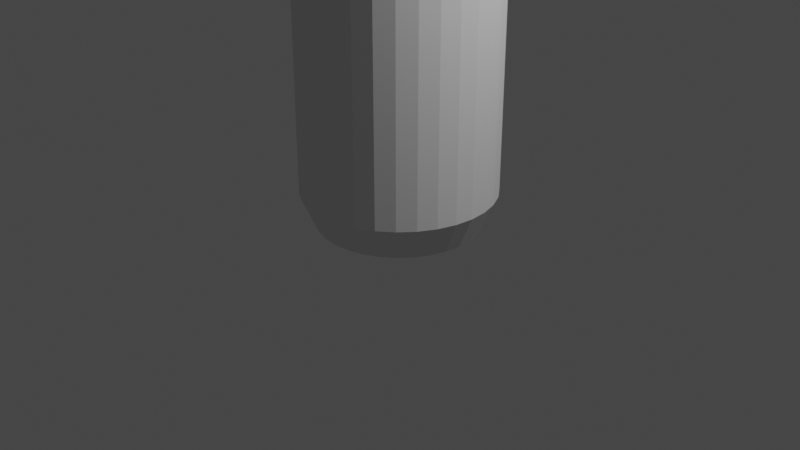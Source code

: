 # Source: soap.blend  (saved by Blender 2.81.16; exported with 4.5.12 LTS)
import bpy
from mathutils import Matrix  # noqa: F401  (used for matrix-valued properties, if any)

bpy.ops.wm.read_factory_settings(use_empty=True)
scene = bpy.context.scene
scene.name = 'Scene'

# ---- collections
col_collection = bpy.data.collections.new('Collection'); scene.collection.children.link(col_collection)

# ---- materials (node trees are filled in below, after node groups)
mat_material_001 = bpy.data.materials.new('Material.001')
mat_material_001.use_transparent_shadow = False
mat_material_001.diffuse_color = (0.01109, 0.0009396, 0.007581, 1.0)

# ---- material node trees

# ---- world
world_world = bpy.data.worlds.new('World'); scene.world = world_world
world_world.use_nodes = True; world_world.node_tree.nodes.clear()
_N = world_world.node_tree.nodes; _L = world_world.node_tree.links
n0 = _N.new('ShaderNodeOutputWorld'); n0.name = 'World Output'; n0.location = (300, 300)
n1 = _N.new('ShaderNodeBackground'); n1.name = 'Background'; n1.location = (10, 300)
n1.inputs[0].default_value = (0.05088, 0.05088, 0.05088, 1.0)
_L.new(n1.outputs[0], n0.inputs[0])
n0.is_active_output = True
world_world.color = (0.05088, 0.05088, 0.05088)
world_world.use_sun_shadow = False
world_world.sun_shadow_jitter_overblur = 0.0

# ---- cameras
cam_camera = bpy.data.cameras.new('Camera')
cam_camera.clip_end = 100.0
cam_camera.ortho_scale = 7.314

# ---- lights
light_light = bpy.data.lights.new('Light', 'POINT')
light_light.transmission_factor = 0.0
light_light.energy = 1000.0
light_light.shadow_soft_size = 0.1
light_light.shadow_maximum_resolution = 0.006
light_light.use_absolute_resolution = True

# ---- meshes
me_cube_001 = bpy.data.meshes.new('Cube.001')
me_cube_001.from_pydata([(-0.07104, 0.3571, 2.366), (-0.1647, 0.8282, -1.0), (-0.1393, 0.3364, 2.366), (-0.3231, 0.7801, -1.0), (-0.2023, 0.3028, 2.366), (-0.4691, 0.7021, -1.0), (-0.2575, 0.2575, 2.366), (-0.5971, 0.5971, -1.0), (-0.3028, 0.2023, 2.366), (-0.7021, 0.4691, -1.0), (-0.3364, 0.1393, 2.366), (-0.7801, 0.3231, -1.0), (-0.3571, 0.07104, 2.366), (-0.8282, 0.1647, -1.0), (-0.3641, 5.435e-07, 2.366), (-0.8444, 8.617e-07, -1.0), (-0.3571, -0.07104, 2.366), (-0.8282, -0.1647, -1.0), (-0.3364, -0.1393, 2.366), (-0.7801, -0.3231, -1.0), (-0.3028, -0.2023, 2.366), (-0.7021, -0.4691, -1.0), (-0.2575, -0.2575, 2.366), (-0.5971, -0.5971, -1.0), (-0.2023, -0.3028, 2.366), (-0.4691, -0.7021, -1.0), (-0.1393, -0.3364, 2.366), (-0.3231, -0.7801, -1.0), (-0.07104, -0.3571, 2.366), (-0.1647, -0.8282, -1.0), (-8.797e-09, -0.3641, 2.366), (-2.492e-07, -0.8444, -1.0), (0.07104, -0.3571, 2.366), (0.1647, -0.8282, -1.0), (0.1393, -0.3364, 2.366), (0.3231, -0.7801, -1.0), (0.2023, -0.3028, 2.366), (0.4691, -0.7021, -1.0), (0.2575, -0.2575, 2.366), (0.5971, -0.5971, -1.0), (0.3028, -0.2023, 2.366), (0.7021, -0.4691, -1.0), (0.3364, -0.1393, 2.366), (0.7801, -0.3231, -1.0), (0.3571, -0.07104, 2.366), (0.8282, -0.1647, -1.0), (0.3641, 2.194e-07, 2.366), (0.8444, 1.101e-07, -1.0), (0.3571, 0.07104, 2.366), (0.8282, 0.1647, -1.0), (0.3364, 0.1393, 2.366), (0.7801, 0.3231, -1.0), (0.3028, 0.2023, 2.366), (0.7021, 0.4691, -1.0), (0.2575, 0.2575, 2.366), (0.5971, 0.5971, -1.0), (0.2023, 0.3028, 2.366), (0.4691, 0.7021, -1.0), (0.1393, 0.3364, 2.366), (0.3231, 0.7801, -1.0), (0.07104, 0.3571, 2.366), (0.1647, 0.8282, -1.0), (1.099e-07, 0.3641, 2.366), (2.594e-08, 0.8444, -1.0), (-0.1951, 0.9808, 1.636), (-0.3827, 0.9239, 1.636), (-0.5556, 0.8315, 1.636), (-0.7071, 0.7071, 1.636), (-0.8315, 0.5556, 1.636), (-0.9239, 0.3827, 1.636), (-0.9808, 0.1951, 1.636), (-1.0, 9.656e-07, 1.636), (-0.9808, -0.1951, 1.636), (-0.9239, -0.3827, 1.636), (-0.8315, -0.5556, 1.636), (-0.7071, -0.7071, 1.636), (-0.5556, -0.8315, 1.636), (-0.3827, -0.9239, 1.636), (-0.1951, -0.9808, 1.636), (-3.258e-07, -1.0, 1.636), (0.1951, -0.9808, 1.636), (0.3827, -0.9239, 1.636), (0.5556, -0.8315, 1.636), (0.7071, -0.7071, 1.636), (0.8315, -0.5556, 1.636), (0.9239, -0.3827, 1.636), (0.9808, -0.1951, 1.636), (1.0, 7.55e-08, 1.636), (0.9808, 0.1951, 1.636), (0.9239, 0.3827, 1.636), (0.8315, 0.5556, 1.636), (0.7071, 0.7071, 1.636), (0.5556, 0.8315, 1.636), (0.3827, 0.9239, 1.636), (0.1951, 0.9808, 1.636), (0.0, 1.0, 1.636), (-0.1951, 0.9808, -0.6499), (-0.3827, 0.9239, -0.6499), (-0.5556, 0.8315, -0.6499), (-0.7071, 0.7071, -0.6499), (-0.8315, 0.5556, -0.6499), (-0.9239, 0.3827, -0.6499), (-0.9808, 0.1951, -0.6499), (-1.0, 9.656e-07, -0.6499), (-0.9808, -0.1951, -0.6499), (-0.9239, -0.3827, -0.6499), (-0.8315, -0.5556, -0.6499), (-0.7071, -0.7071, -0.6499), (-0.5556, -0.8315, -0.6499), (-0.3827, -0.9239, -0.6499), (-0.1951, -0.9808, -0.6499), (-3.258e-07, -1.0, -0.6499), (0.1951, -0.9808, -0.6499), (0.3827, -0.9239, -0.6499), (0.5556, -0.8315, -0.6499), (0.7071, -0.7071, -0.6499), (0.8315, -0.5556, -0.6499), (0.9239, -0.3827, -0.6499), (0.9808, -0.1951, -0.6499), (1.0, 7.55e-08, -0.6499), (0.9808, 0.1951, -0.6499), (0.9239, 0.3827, -0.6499), (0.8315, 0.5556, -0.6499), (0.7071, 0.7071, -0.6499), (0.5556, 0.8315, -0.6499), (0.3827, 0.9239, -0.6499), (0.1951, 0.9808, -0.6499), (0.0, 1.0, -0.6499), (1.099e-07, 0.3641, 2.366), (-0.07104, 0.3571, 2.366), (-0.1393, 0.3364, 2.366), (-0.2023, 0.3028, 2.366), (-0.2575, 0.2575, 2.366), (-0.3028, 0.2023, 2.366), (-0.3364, 0.1393, 2.366), (-0.3571, 0.07104, 2.366), (-0.3641, 5.435e-07, 2.366), (-0.3571, -0.07104, 2.366), (-0.3364, -0.1393, 2.366), (-0.3028, -0.2023, 2.366), (-0.2575, -0.2575, 2.366), (-0.2023, -0.3028, 2.366), (-0.1393, -0.3364, 2.366), (-0.07104, -0.3571, 2.366), (-8.797e-09, -0.3641, 2.366), (0.07104, -0.3571, 2.366), (0.1393, -0.3364, 2.366), (0.2023, -0.3028, 2.366), (0.2575, -0.2575, 2.366), (0.3028, -0.2023, 2.366), (0.3364, -0.1393, 2.366), (0.3571, -0.07104, 2.366), (0.3641, 2.194e-07, 2.366), (0.3571, 0.07104, 2.366), (0.3364, 0.1393, 2.366), (0.3028, 0.2023, 2.366), (0.2575, 0.2575, 2.366), (0.2023, 0.3028, 2.366), (0.1393, 0.3364, 2.366), (0.07104, 0.3571, 2.366), (0.0, 1.0, 1.636), (0.1951, 0.9808, 1.636), (0.3827, 0.9239, 1.636), (0.5556, 0.8315, 1.636), (0.7071, 0.7071, 1.636), (0.8315, 0.5556, 1.636), (0.9239, 0.3827, 1.636), (0.9808, 0.1951, 1.636), (1.0, 7.55e-08, 1.636), (0.9808, -0.1951, 1.636), (0.9239, -0.3827, 1.636), (0.8315, -0.5556, 1.636), (0.7071, -0.7071, 1.636), (0.5556, -0.8315, 1.636), (0.3827, -0.9239, 1.636), (0.1951, -0.9808, 1.636), (-3.258e-07, -1.0, 1.636), (-0.1951, -0.9808, 1.636), (-0.3827, -0.9239, 1.636), (-0.5556, -0.8315, 1.636), (-0.7071, -0.7071, 1.636), (-0.8315, -0.5556, 1.636), (-0.9239, -0.3827, 1.636), (-0.9808, -0.1951, 1.636), (-1.0, 9.656e-07, 1.636), (-0.9808, 0.1951, 1.636), (-0.9239, 0.3827, 1.636), (-0.8315, 0.5556, 1.636), (-0.7071, 0.7071, 1.636), (-0.5556, 0.8315, 1.636), (-0.3827, 0.9239, 1.636), (-0.1951, 0.9808, 1.636), (1.407e-07, 0.3641, 2.503), (-0.07104, 0.3571, 2.503), (-0.1393, 0.3364, 2.503), (-0.2023, 0.3028, 2.503), (-0.2575, 0.2575, 2.503), (-0.3028, 0.2023, 2.503), (-0.3364, 0.1393, 2.503), (-0.3571, 0.07104, 2.503), (-0.3641, 5.435e-07, 2.503), (-0.3571, -0.07104, 2.503), (-0.3364, -0.1393, 2.503), (-0.3028, -0.2023, 2.503), (-0.2575, -0.2575, 2.503), (-0.2023, -0.3028, 2.503), (-0.1393, -0.3364, 2.503), (-0.07104, -0.3571, 2.503), (2.207e-08, -0.3641, 2.503), (0.07104, -0.3571, 2.503), (0.1393, -0.3364, 2.503), (0.2023, -0.3028, 2.503), (0.2575, -0.2575, 2.503), (0.3028, -0.2023, 2.503), (0.3364, -0.1393, 2.503), (0.3571, -0.07104, 2.503), (0.3641, 2.194e-07, 2.503), (0.3571, 0.07104, 2.503), (0.3364, 0.1393, 2.503), (0.3028, 0.2023, 2.503), (0.2575, 0.2575, 2.503), (0.2023, 0.3028, 2.503), (0.1393, 0.3364, 2.503), (0.07104, 0.3571, 2.503)], [], [(10, 12, 135, 134), (191, 0, 62, 160), (190, 2, 0, 191), (1, 63, 61, 59, 57, 55, 53, 51, 49, 47, 45, 43, 41, 39, 37, 35, 33, 31, 29, 27, 25, 23, 21, 19, 17, 15, 13, 11, 9, 7, 5, 3), (189, 4, 2, 190), (188, 6, 4, 189), (187, 8, 6, 188), (186, 10, 8, 187), (185, 12, 10, 186), (184, 14, 12, 185), (183, 16, 14, 184), (182, 18, 16, 183), (181, 20, 18, 182), (180, 22, 20, 181), (179, 24, 22, 180), (178, 26, 24, 179), (177, 28, 26, 178), (176, 30, 28, 177), (175, 32, 30, 176), (174, 34, 32, 175), (173, 36, 34, 174), (172, 38, 36, 173), (171, 40, 38, 172), (170, 42, 40, 171), (169, 44, 42, 170), (168, 46, 44, 169), (167, 48, 46, 168), (166, 50, 48, 167), (165, 52, 50, 166), (164, 54, 52, 165), (163, 56, 54, 164), (162, 58, 56, 163), (161, 60, 58, 162), (160, 62, 60, 161), (127, 95, 94, 126), (126, 94, 93, 125), (125, 93, 92, 124), (124, 92, 91, 123), (123, 91, 90, 122), (122, 90, 89, 121), (121, 89, 88, 120), (120, 88, 87, 119), (119, 87, 86, 118), (118, 86, 85, 117), (117, 85, 84, 116), (116, 84, 83, 115), (115, 83, 82, 114), (114, 82, 81, 113), (113, 81, 80, 112), (112, 80, 79, 111), (111, 79, 78, 110), (110, 78, 77, 109), (109, 77, 76, 108), (108, 76, 75, 107), (107, 75, 74, 106), (106, 74, 73, 105), (105, 73, 72, 104), (104, 72, 71, 103), (103, 71, 70, 102), (102, 70, 69, 101), (101, 69, 68, 100), (100, 68, 67, 99), (99, 67, 66, 98), (98, 66, 65, 97), (97, 65, 64, 96), (96, 64, 95, 127), (1, 96, 127, 63), (3, 97, 96, 1), (5, 98, 97, 3), (7, 99, 98, 5), (9, 100, 99, 7), (11, 101, 100, 9), (13, 102, 101, 11), (15, 103, 102, 13), (17, 104, 103, 15), (19, 105, 104, 17), (21, 106, 105, 19), (23, 107, 106, 21), (25, 108, 107, 23), (27, 109, 108, 25), (29, 110, 109, 27), (31, 111, 110, 29), (33, 112, 111, 31), (35, 113, 112, 33), (37, 114, 113, 35), (39, 115, 114, 37), (41, 116, 115, 39), (43, 117, 116, 41), (45, 118, 117, 43), (47, 119, 118, 45), (49, 120, 119, 47), (51, 121, 120, 49), (53, 122, 121, 51), (55, 123, 122, 53), (57, 124, 123, 55), (59, 125, 124, 57), (61, 126, 125, 59), (63, 127, 126, 61), (136, 137, 201, 200), (28, 30, 144, 143), (46, 48, 153, 152), (2, 4, 131, 130), (20, 22, 140, 139), (38, 40, 149, 148), (56, 58, 158, 157), (12, 14, 136, 135), (30, 32, 145, 144), (48, 50, 154, 153), (4, 6, 132, 131), (22, 24, 141, 140), (40, 42, 150, 149), (58, 60, 159, 158), (14, 16, 137, 136), (32, 34, 146, 145), (50, 52, 155, 154), (6, 8, 133, 132), (24, 26, 142, 141), (42, 44, 151, 150), (62, 0, 129, 128), (60, 62, 128, 159), (16, 18, 138, 137), (34, 36, 147, 146), (52, 54, 156, 155), (8, 10, 134, 133), (26, 28, 143, 142), (44, 46, 152, 151), (0, 2, 130, 129), (18, 20, 139, 138), (36, 38, 148, 147), (54, 56, 157, 156), (160, 161, 94, 95), (161, 162, 93, 94), (162, 163, 92, 93), (163, 164, 91, 92), (164, 165, 90, 91), (165, 166, 89, 90), (166, 167, 88, 89), (167, 168, 87, 88), (168, 169, 86, 87), (169, 170, 85, 86), (170, 171, 84, 85), (171, 172, 83, 84), (172, 173, 82, 83), (173, 174, 81, 82), (174, 175, 80, 81), (175, 176, 79, 80), (176, 177, 78, 79), (177, 178, 77, 78), (178, 179, 76, 77), (179, 180, 75, 76), (180, 181, 74, 75), (181, 182, 73, 74), (182, 183, 72, 73), (183, 184, 71, 72), (184, 185, 70, 71), (185, 186, 69, 70), (186, 187, 68, 69), (187, 188, 67, 68), (188, 189, 66, 67), (189, 190, 65, 66), (190, 191, 64, 65), (191, 160, 95, 64), (192, 193, 194, 195, 196, 197, 198, 199, 200, 201, 202, 203, 204, 205, 206, 207, 208, 209, 210, 211, 212, 213, 214, 215, 216, 217, 218, 219, 220, 221, 222, 223), (150, 151, 215, 214), (137, 138, 202, 201), (151, 152, 216, 215), (138, 139, 203, 202), (152, 153, 217, 216), (139, 140, 204, 203), (153, 154, 218, 217), (140, 141, 205, 204), (154, 155, 219, 218), (141, 142, 206, 205), (128, 129, 193, 192), (155, 156, 220, 219), (142, 143, 207, 206), (129, 130, 194, 193), (156, 157, 221, 220), (143, 144, 208, 207), (130, 131, 195, 194), (157, 158, 222, 221), (144, 145, 209, 208), (131, 132, 196, 195), (158, 159, 223, 222), (145, 146, 210, 209), (132, 133, 197, 196), (159, 128, 192, 223), (146, 147, 211, 210), (133, 134, 198, 197), (147, 148, 212, 211), (134, 135, 199, 198), (148, 149, 213, 212), (135, 136, 200, 199), (149, 150, 214, 213)])
_uv = me_cube_001.uv_layers.new(name='UVMap')
_uv.uv.foreach_set('vector', [0.7812, 1.0, 0.8125, 1.0, 0.8125, 1.0, 0.7812, 1.0, 1.0, 0.8916, 1.0, 1.0, 0.9688, 1.0, 0.9688, 0.8916, 0.9688, 0.8916, 0.9688, 1.0, 0.9375, 1.0, 0.9375, 0.8916, 0.7032, 0.4854, 0.75, 0.49, 0.7968, 0.4854, 0.8418, 0.4717, 0.8833, 0.4496, 0.9197, 0.4197, 0.9496, 0.3833, 0.9717, 0.3418, 0.9854, 0.2968, 0.99, 0.25, 0.9854, 0.2032, 0.9717, 0.1582, 0.9496, 0.1167, 0.9197, 0.08029, 0.8833, 0.05045, 0.8418, 0.02827, 0.7968, 0.01461, 0.75, 0.01, 0.7032, 0.01461, 0.6582, 0.02827, 0.6167, 0.05045, 0.5803, 0.08029, 0.5504, 0.1167, 0.5283, 0.1582, 0.5146, 0.2032, 0.51, 0.25, 0.5146, 0.2968, 0.5283, 0.3418, 0.5504, 0.3833, 0.5803, 0.4197, 0.6167, 0.4496, 0.6582, 0.4717, 0.9375, 0.8916, 0.9375, 1.0, 0.9062, 1.0, 0.9062, 0.8916, 0.9062, 0.8916, 0.9062, 1.0, 0.875, 1.0, 0.875, 0.8916, 0.875, 0.8916, 0.875, 1.0, 0.8438, 1.0, 0.8438, 0.8916, 0.8438, 0.8916, 0.8438, 1.0, 0.8125, 1.0, 0.8125, 0.8916, 0.8125, 0.8916, 0.8125, 1.0, 0.7812, 1.0, 0.7812, 0.8916, 0.7812, 0.8916, 0.7812, 1.0, 0.75, 1.0, 0.75, 0.8916, 0.75, 0.8916, 0.75, 1.0, 0.7188, 1.0, 0.7188, 0.8916, 0.7188, 0.8916, 0.7188, 1.0, 0.6875, 1.0, 0.6875, 0.8916, 0.6875, 0.8916, 0.6875, 1.0, 0.6562, 1.0, 0.6562, 0.8916, 0.6562, 0.8916, 0.6562, 1.0, 0.625, 1.0, 0.625, 0.8916, 0.625, 0.8916, 0.625, 1.0, 0.5938, 1.0, 0.5938, 0.8916, 0.5938, 0.8916, 0.5938, 1.0, 0.5625, 1.0, 0.5625, 0.8916, 0.5625, 0.8916, 0.5625, 1.0, 0.5312, 1.0, 0.5312, 0.8916, 0.5312, 0.8916, 0.5312, 1.0, 0.5, 1.0, 0.5, 0.8916, 0.5, 0.8916, 0.5, 1.0, 0.4688, 1.0, 0.4688, 0.8916, 0.4688, 0.8916, 0.4688, 1.0, 0.4375, 1.0, 0.4375, 0.8916, 0.4375, 0.8916, 0.4375, 1.0, 0.4062, 1.0, 0.4062, 0.8916, 0.4062, 0.8916, 0.4062, 1.0, 0.375, 1.0, 0.375, 0.8916, 0.375, 0.8916, 0.375, 1.0, 0.3438, 1.0, 0.3438, 0.8916, 0.3438, 0.8916, 0.3438, 1.0, 0.3125, 1.0, 0.3125, 0.8916, 0.3125, 0.8916, 0.3125, 1.0, 0.2812, 1.0, 0.2812, 0.8916, 0.2812, 0.8916, 0.2812, 1.0, 0.25, 1.0, 0.25, 0.8916, 0.25, 0.8916, 0.25, 1.0, 0.2188, 1.0, 0.2188, 0.8916, 0.2188, 0.8916, 0.2188, 1.0, 0.1875, 1.0, 0.1875, 0.8916, 0.1875, 0.8916, 0.1875, 1.0, 0.1562, 1.0, 0.1562, 0.8916, 0.1562, 0.8916, 0.1562, 1.0, 0.125, 1.0, 0.125, 0.8916, 0.125, 0.8916, 0.125, 1.0, 0.09375, 1.0, 0.09375, 0.8916, 0.09375, 0.8916, 0.09375, 1.0, 0.0625, 1.0, 0.0625, 0.8916, 0.0625, 0.8916, 0.0625, 1.0, 0.03125, 1.0, 0.03125, 0.8916, 0.03125, 0.8916, 0.03125, 1.0, 0.0, 1.0, 0.0, 0.8916, 0.03125, 0.552, 0.03125, 0.8916, 0.0, 0.8916, 0.0, 0.552, 0.0625, 0.552, 0.0625, 0.8916, 0.03125, 0.8916, 0.03125, 0.552, 0.09375, 0.552, 0.09375, 0.8916, 0.0625, 0.8916, 0.0625, 0.552, 0.125, 0.552, 0.125, 0.8916, 0.09375, 0.8916, 0.09375, 0.552, 0.1562, 0.552, 0.1562, 0.8916, 0.125, 0.8916, 0.125, 0.552, 0.1875, 0.552, 0.1875, 0.8916, 0.1562, 0.8916, 0.1562, 0.552, 0.2188, 0.552, 0.2188, 0.8916, 0.1875, 0.8916, 0.1875, 0.552, 0.25, 0.552, 0.25, 0.8916, 0.2188, 0.8916, 0.2188, 0.552, 0.2812, 0.552, 0.2812, 0.8916, 0.25, 0.8916, 0.25, 0.552, 0.3125, 0.552, 0.3125, 0.8916, 0.2812, 0.8916, 0.2812, 0.552, 0.3438, 0.552, 0.3438, 0.8916, 0.3125, 0.8916, 0.3125, 0.552, 0.375, 0.552, 0.375, 0.8916, 0.3438, 0.8916, 0.3438, 0.552, 0.4062, 0.552, 0.4062, 0.8916, 0.375, 0.8916, 0.375, 0.552, 0.4375, 0.552, 0.4375, 0.8916, 0.4062, 0.8916, 0.4062, 0.552, 0.4688, 0.552, 0.4688, 0.8916, 0.4375, 0.8916, 0.4375, 0.552, 0.5, 0.552, 0.5, 0.8916, 0.4688, 0.8916, 0.4688, 0.552, 0.5312, 0.552, 0.5312, 0.8916, 0.5, 0.8916, 0.5, 0.552, 0.5625, 0.552, 0.5625, 0.8916, 0.5312, 0.8916, 0.5312, 0.552, 0.5938, 0.552, 0.5938, 0.8916, 0.5625, 0.8916, 0.5625, 0.552, 0.625, 0.552, 0.625, 0.8916, 0.5938, 0.8916, 0.5938, 0.552, 0.6562, 0.552, 0.6562, 0.8916, 0.625, 0.8916, 0.625, 0.552, 0.6875, 0.552, 0.6875, 0.8916, 0.6562, 0.8916, 0.6562, 0.552, 0.7188, 0.552, 0.7188, 0.8916, 0.6875, 0.8916, 0.6875, 0.552, 0.75, 0.552, 0.75, 0.8916, 0.7188, 0.8916, 0.7188, 0.552, 0.7812, 0.552, 0.7812, 0.8916, 0.75, 0.8916, 0.75, 0.552, 0.8125, 0.552, 0.8125, 0.8916, 0.7812, 0.8916, 0.7812, 0.552, 0.8438, 0.552, 0.8438, 0.8916, 0.8125, 0.8916, 0.8125, 0.552, 0.875, 0.552, 0.875, 0.8916, 0.8438, 0.8916, 0.8438, 0.552, 0.9062, 0.552, 0.9062, 0.8916, 0.875, 0.8916, 0.875, 0.552, 0.9375, 0.552, 0.9375, 0.8916, 0.9062, 0.8916, 0.9062, 0.552, 0.9688, 0.552, 0.9688, 0.8916, 0.9375, 0.8916, 0.9375, 0.552, 1.0, 0.552, 1.0, 0.8916, 0.9688, 0.8916, 0.9688, 0.552, 1.0, 0.5, 1.0, 0.552, 0.9688, 0.552, 0.9688, 0.5, 0.9688, 0.5, 0.9688, 0.552, 0.9375, 0.552, 0.9375, 0.5, 0.9375, 0.5, 0.9375, 0.552, 0.9062, 0.552, 0.9062, 0.5, 0.9062, 0.5, 0.9062, 0.552, 0.875, 0.552, 0.875, 0.5, 0.875, 0.5, 0.875, 0.552, 0.8438, 0.552, 0.8438, 0.5, 0.8438, 0.5, 0.8438, 0.552, 0.8125, 0.552, 0.8125, 0.5, 0.8125, 0.5, 0.8125, 0.552, 0.7812, 0.552, 0.7812, 0.5, 0.7812, 0.5, 0.7812, 0.552, 0.75, 0.552, 0.75, 0.5, 0.75, 0.5, 0.75, 0.552, 0.7188, 0.552, 0.7188, 0.5, 0.7188, 0.5, 0.7188, 0.552, 0.6875, 0.552, 0.6875, 0.5, 0.6875, 0.5, 0.6875, 0.552, 0.6562, 0.552, 0.6562, 0.5, 0.6562, 0.5, 0.6562, 0.552, 0.625, 0.552, 0.625, 0.5, 0.625, 0.5, 0.625, 0.552, 0.5938, 0.552, 0.5938, 0.5, 0.5938, 0.5, 0.5938, 0.552, 0.5625, 0.552, 0.5625, 0.5, 0.5625, 0.5, 0.5625, 0.552, 0.5312, 0.552, 0.5312, 0.5, 0.5312, 0.5, 0.5312, 0.552, 0.5, 0.552, 0.5, 0.5, 0.5, 0.5, 0.5, 0.552, 0.4688, 0.552, 0.4688, 0.5, 0.4688, 0.5, 0.4688, 0.552, 0.4375, 0.552, 0.4375, 0.5, 0.4375, 0.5, 0.4375, 0.552, 0.4062, 0.552, 0.4062, 0.5, 0.4062, 0.5, 0.4062, 0.552, 0.375, 0.552, 0.375, 0.5, 0.375, 0.5, 0.375, 0.552, 0.3438, 0.552, 0.3438, 0.5, 0.3438, 0.5, 0.3438, 0.552, 0.3125, 0.552, 0.3125, 0.5, 0.3125, 0.5, 0.3125, 0.552, 0.2812, 0.552, 0.2812, 0.5, 0.2812, 0.5, 0.2812, 0.552, 0.25, 0.552, 0.25, 0.5, 0.25, 0.5, 0.25, 0.552, 0.2188, 0.552, 0.2188, 0.5, 0.2188, 0.5, 0.2188, 0.552, 0.1875, 0.552, 0.1875, 0.5, 0.1875, 0.5, 0.1875, 0.552, 0.1562, 0.552, 0.1562, 0.5, 0.1562, 0.5, 0.1562, 0.552, 0.125, 0.552, 0.125, 0.5, 0.125, 0.5, 0.125, 0.552, 0.09375, 0.552, 0.09375, 0.5, 0.09375, 0.5, 0.09375, 0.552, 0.0625, 0.552, 0.0625, 0.5, 0.0625, 0.5, 0.0625, 0.552, 0.03125, 0.552, 0.03125, 0.5, 0.03125, 0.5, 0.03125, 0.552, 0.0, 0.552, 0.0, 0.5, 0.7188, 1.0, 0.75, 1.0, 0.75, 1.0, 0.7188, 1.0, 0.5, 1.0, 0.5312, 1.0, 0.5312, 1.0, 0.5, 1.0, 0.2188, 1.0, 0.25, 1.0, 0.25, 1.0, 0.2188, 1.0, 0.9062, 1.0, 0.9375, 1.0, 0.9375, 1.0, 0.9062, 1.0, 0.625, 1.0, 0.6562, 1.0, 0.6562, 1.0, 0.625, 1.0, 0.3438, 1.0, 0.375, 1.0, 0.375, 1.0, 0.3438, 1.0, 0.0625, 1.0, 0.09375, 1.0, 0.09375, 1.0, 0.0625, 1.0, 0.75, 1.0, 0.7812, 1.0, 0.7812, 1.0, 0.75, 1.0, 0.4688, 1.0, 0.5, 1.0, 0.5, 1.0, 0.4688, 1.0, 0.1875, 1.0, 0.2188, 1.0, 0.2188, 1.0, 0.1875, 1.0, 0.875, 1.0, 0.9062, 1.0, 0.9062, 1.0, 0.875, 1.0, 0.5938, 1.0, 0.625, 1.0, 0.625, 1.0, 0.5938, 1.0, 0.3125, 1.0, 0.3438, 1.0, 0.3438, 1.0, 0.3125, 1.0, 0.03125, 1.0, 0.0625, 1.0, 0.0625, 1.0, 0.03125, 1.0, 0.7188, 1.0, 0.75, 1.0, 0.75, 1.0, 0.7188, 1.0, 0.4375, 1.0, 0.4688, 1.0, 0.4688, 1.0, 0.4375, 1.0, 0.1562, 1.0, 0.1875, 1.0, 0.1875, 1.0, 0.1562, 1.0, 0.8438, 1.0, 0.875, 1.0, 0.875, 1.0, 0.8438, 1.0, 0.5625, 1.0, 0.5938, 1.0, 0.5938, 1.0, 0.5625, 1.0, 0.2812, 1.0, 0.3125, 1.0, 0.3125, 1.0, 0.2812, 1.0, 0.9688, 1.0, 1.0, 1.0, 1.0, 1.0, 0.9688, 1.0, 0.0, 1.0, 0.03125, 1.0, 0.03125, 1.0, 0.0, 1.0, 0.6875, 1.0, 0.7188, 1.0, 0.7188, 1.0, 0.6875, 1.0, 0.4062, 1.0, 0.4375, 1.0, 0.4375, 1.0, 0.4062, 1.0, 0.125, 1.0, 0.1562, 1.0, 0.1562, 1.0, 0.125, 1.0, 0.8125, 1.0, 0.8438, 1.0, 0.8438, 1.0, 0.8125, 1.0, 0.5312, 1.0, 0.5625, 1.0, 0.5625, 1.0, 0.5312, 1.0, 0.25, 1.0, 0.2812, 1.0, 0.2812, 1.0, 0.25, 1.0, 0.9375, 1.0, 0.9688, 1.0, 0.9688, 1.0, 0.9375, 1.0, 0.6562, 1.0, 0.6875, 1.0, 0.6875, 1.0, 0.6562, 1.0, 0.375, 1.0, 0.4062, 1.0, 0.4062, 1.0, 0.375, 1.0, 0.09375, 1.0, 0.125, 1.0, 0.125, 1.0, 0.09375, 1.0, 0.03125, 0.8916, 0.0, 0.8916, 0.0, 0.8916, 0.03125, 0.8916, 0.0625, 0.8916, 0.03125, 0.8916, 0.03125, 0.8916, 0.0625, 0.8916, 0.09375, 0.8916, 0.0625, 0.8916, 0.0625, 0.8916, 0.09375, 0.8916, 0.125, 0.8916, 0.09375, 0.8916, 0.09375, 0.8916, 0.125, 0.8916, 0.1562, 0.8916, 0.125, 0.8916, 0.125, 0.8916, 0.1562, 0.8916, 0.1875, 0.8916, 0.1562, 0.8916, 0.1562, 0.8916, 0.1875, 0.8916, 0.2188, 0.8916, 0.1875, 0.8916, 0.1875, 0.8916, 0.2188, 0.8916, 0.25, 0.8916, 0.2188, 0.8916, 0.2188, 0.8916, 0.25, 0.8916, 0.2812, 0.8916, 0.25, 0.8916, 0.25, 0.8916, 0.2812, 0.8916, 0.3125, 0.8916, 0.2812, 0.8916, 0.2812, 0.8916, 0.3125, 0.8916, 0.3438, 0.8916, 0.3125, 0.8916, 0.3125, 0.8916, 0.3438, 0.8916, 0.375, 0.8916, 0.3438, 0.8916, 0.3438, 0.8916, 0.375, 0.8916, 0.4062, 0.8916, 0.375, 0.8916, 0.375, 0.8916, 0.4062, 0.8916, 0.4375, 0.8916, 0.4062, 0.8916, 0.4062, 0.8916, 0.4375, 0.8916, 0.4688, 0.8916, 0.4375, 0.8916, 0.4375, 0.8916, 0.4688, 0.8916, 0.5, 0.8916, 0.4688, 0.8916, 0.4688, 0.8916, 0.5, 0.8916, 0.5312, 0.8916, 0.5, 0.8916, 0.5, 0.8916, 0.5312, 0.8916, 0.5625, 0.8916, 0.5312, 0.8916, 0.5312, 0.8916, 0.5625, 0.8916, 0.5938, 0.8916, 0.5625, 0.8916, 0.5625, 0.8916, 0.5938, 0.8916, 0.625, 0.8916, 0.5938, 0.8916, 0.5938, 0.8916, 0.625, 0.8916, 0.6562, 0.8916, 0.625, 0.8916, 0.625, 0.8916, 0.6562, 0.8916, 0.6875, 0.8916, 0.6562, 0.8916, 0.6562, 0.8916, 0.6875, 0.8916, 0.7188, 0.8916, 0.6875, 0.8916, 0.6875, 0.8916, 0.7188, 0.8916, 0.75, 0.8916, 0.7188, 0.8916, 0.7188, 0.8916, 0.75, 0.8916, 0.7812, 0.8916, 0.75, 0.8916, 0.75, 0.8916, 0.7812, 0.8916, 0.8125, 0.8916, 0.7812, 0.8916, 0.7812, 0.8916, 0.8125, 0.8916, 0.8438, 0.8916, 0.8125, 0.8916, 0.8125, 0.8916, 0.8438, 0.8916, 0.875, 0.8916, 0.8438, 0.8916, 0.8438, 0.8916, 0.875, 0.8916, 0.9062, 0.8916, 0.875, 0.8916, 0.875, 0.8916, 0.9062, 0.8916, 0.9375, 0.8916, 0.9062, 0.8916, 0.9062, 0.8916, 0.9375, 0.8916, 0.9688, 0.8916, 0.9375, 0.8916, 0.9375, 0.8916, 0.9688, 0.8916, 1.0, 0.8916, 0.9688, 0.8916, 0.9688, 0.8916, 1.0, 0.8916, 0.25, 0.49, 0.2032, 0.4854, 0.1582, 0.4717, 0.1167, 0.4496, 0.08029, 0.4197, 0.05045, 0.3833, 0.02827, 0.3418, 0.01461, 0.2968, 0.01, 0.25, 0.01461, 0.2032, 0.02827, 0.1582, 0.05045, 0.1167, 0.08029, 0.08029, 0.1167, 0.05045, 0.1582, 0.02827, 0.2032, 0.01461, 0.25, 0.01, 0.2968, 0.01461, 0.3418, 0.02827, 0.3833, 0.05045, 0.4197, 0.08029, 0.4496, 0.1167, 0.4717, 0.1582, 0.4854, 0.2032, 0.49, 0.25, 0.4854, 0.2968, 0.4717, 0.3418, 0.4496, 0.3833, 0.4197, 0.4197, 0.3833, 0.4496, 0.3418, 0.4717, 0.2968, 0.4854, 0.2812, 1.0, 0.3125, 1.0, 0.3125, 1.0, 0.2812, 1.0, 0.6875, 1.0, 0.7188, 1.0, 0.7188, 1.0, 0.6875, 1.0, 0.25, 1.0, 0.2812, 1.0, 0.2812, 1.0, 0.25, 1.0, 0.6562, 1.0, 0.6875, 1.0, 0.6875, 1.0, 0.6562, 1.0, 0.2188, 1.0, 0.25, 1.0, 0.25, 1.0, 0.2188, 1.0, 0.625, 1.0, 0.6562, 1.0, 0.6562, 1.0, 0.625, 1.0, 0.1875, 1.0, 0.2188, 1.0, 0.2188, 1.0, 0.1875, 1.0, 0.5938, 1.0, 0.625, 1.0, 0.625, 1.0, 0.5938, 1.0, 0.1562, 1.0, 0.1875, 1.0, 0.1875, 1.0, 0.1562, 1.0, 0.5625, 1.0, 0.5938, 1.0, 0.5938, 1.0, 0.5625, 1.0, 0.9688, 1.0, 1.0, 1.0, 1.0, 1.0, 0.9688, 1.0, 0.125, 1.0, 0.1562, 1.0, 0.1562, 1.0, 0.125, 1.0, 0.5312, 1.0, 0.5625, 1.0, 0.5625, 1.0, 0.5312, 1.0, 0.9375, 1.0, 0.9688, 1.0, 0.9688, 1.0, 0.9375, 1.0, 0.09375, 1.0, 0.125, 1.0, 0.125, 1.0, 0.09375, 1.0, 0.5, 1.0, 0.5312, 1.0, 0.5312, 1.0, 0.5, 1.0, 0.9062, 1.0, 0.9375, 1.0, 0.9375, 1.0, 0.9062, 1.0, 0.0625, 1.0, 0.09375, 1.0, 0.09375, 1.0, 0.0625, 1.0, 0.4688, 1.0, 0.5, 1.0, 0.5, 1.0, 0.4688, 1.0, 0.875, 1.0, 0.9062, 1.0, 0.9062, 1.0, 0.875, 1.0, 0.03125, 1.0, 0.0625, 1.0, 0.0625, 1.0, 0.03125, 1.0, 0.4375, 1.0, 0.4688, 1.0, 0.4688, 1.0, 0.4375, 1.0, 0.8438, 1.0, 0.875, 1.0, 0.875, 1.0, 0.8438, 1.0, 0.0, 1.0, 0.03125, 1.0, 0.03125, 1.0, 0.0, 1.0, 0.4062, 1.0, 0.4375, 1.0, 0.4375, 1.0, 0.4062, 1.0, 0.8125, 1.0, 0.8438, 1.0, 0.8438, 1.0, 0.8125, 1.0, 0.375, 1.0, 0.4062, 1.0, 0.4062, 1.0, 0.375, 1.0, 0.7812, 1.0, 0.8125, 1.0, 0.8125, 1.0, 0.7812, 1.0, 0.3438, 1.0, 0.375, 1.0, 0.375, 1.0, 0.3438, 1.0, 0.75, 1.0, 0.7812, 1.0, 0.7812, 1.0, 0.75, 1.0, 0.3125, 1.0, 0.3438, 1.0, 0.3438, 1.0, 0.3125, 1.0])
me_cube_001.use_remesh_fix_poles = True
me_cube_001.use_remesh_preserve_attributes = False
me_cube_001.use_mirror_vertex_groups = False
me_cube_001.update()
me_cylinder_002 = bpy.data.meshes.new('Cylinder.002')
me_cylinder_002.from_pydata([(1.725e-07, 0.581, 0.1824), (1.435e-07, 1.026, -0.9174), (0.1133, 0.5698, 0.1824), (0.2002, 1.007, -0.9174), (0.2223, 0.5367, 0.1824), (0.3927, 0.9481, -0.9174), (0.3228, 0.4831, 0.1824), (0.5701, 0.8533, -0.9174), (0.4108, 0.4108, 0.1824), (0.7257, 0.7257, -0.9174), (0.4831, 0.3228, 0.1824), (0.8533, 0.5701, -0.9174), (0.5367, 0.2223, 0.1824), (0.9481, 0.3927, -0.9174), (0.6042, 0.3039, 0.198), (1.007, 0.2002, -0.9174), (0.6154, 0.1905, 0.198), (1.026, 2.121e-08, -0.9174), (0.5698, -0.1133, 0.1824), (1.007, -0.2002, -0.9174), (0.5367, -0.2223, 0.1824), (0.9481, -0.3927, -0.9174), (0.4831, -0.3228, 0.1824), (0.8533, -0.5701, -0.9174), (0.4108, -0.4108, 0.1824), (0.7257, -0.7257, -0.9174), (0.3228, -0.4831, 0.1824), (0.5701, -0.8533, -0.9174), (0.2223, -0.5367, 0.1824), (0.3927, -0.9481, -0.9174), (0.1133, -0.5698, 0.1824), (0.2002, -1.007, -0.9174), (-1.683e-08, -0.581, 0.1824), (-1.909e-07, -1.026, -0.9174), (-0.1133, -0.5698, 0.1824), (-0.2002, -1.007, -0.9174), (-0.2223, -0.5367, 0.1824), (-0.3927, -0.9481, -0.9174), (-0.3228, -0.4831, 0.1824), (-0.5701, -0.8533, -0.9174), (-0.4108, -0.4108, 0.1824), (-0.7257, -0.7257, -0.9174), (-0.4831, -0.3228, 0.1824), (-0.8533, -0.5701, -0.9174), (-0.5367, -0.2223, 0.1824), (-0.9481, -0.3927, -0.9174), (-0.5698, -0.1133, 0.1824), (-1.007, -0.2002, -0.9174), (-0.581, 6.399e-07, 0.1824), (-1.026, 9.347e-07, -0.9174), (-0.5698, 0.1133, 0.1824), (-1.007, 0.2002, -0.9174), (-0.5367, 0.2223, 0.1824), (-0.9481, 0.3927, -0.9174), (-0.4831, 0.3228, 0.1824), (-0.8533, 0.5701, -0.9174), (-0.4108, 0.4108, 0.1824), (-0.7257, 0.7257, -0.9174), (-0.3228, 0.4831, 0.1824), (-0.5701, 0.8533, -0.9174), (-0.2223, 0.5367, 0.1824), (-0.3927, 0.9481, -0.9174), (-0.1133, 0.5698, 0.1824), (-0.2002, 1.007, -0.9174), (1.435e-07, 1.026, -0.9174), (0.2002, 1.007, -0.9174), (0.3927, 0.9481, -0.9174), (0.5701, 0.8533, -0.9174), (0.7257, 0.7257, -0.9174), (0.8533, 0.5701, -0.9174), (0.9481, 0.3927, -0.9174), (1.007, 0.2002, -0.9174), (1.026, 2.121e-08, -0.9174), (1.007, -0.2002, -0.9174), (0.9481, -0.3927, -0.9174), (0.8533, -0.5701, -0.9174), (0.7257, -0.7257, -0.9174), (0.5701, -0.8533, -0.9174), (0.3927, -0.9481, -0.9174), (0.2002, -1.007, -0.9174), (-1.909e-07, -1.026, -0.9174), (-0.2002, -1.007, -0.9174), (-0.3927, -0.9481, -0.9174), (-0.5701, -0.8533, -0.9174), (-0.7257, -0.7257, -0.9174), (-0.8533, -0.5701, -0.9174), (-0.9481, -0.3927, -0.9174), (-1.007, -0.2002, -0.9174), (-1.026, 9.347e-07, -0.9174), (-1.007, 0.2002, -0.9174), (-0.9481, 0.3927, -0.9174), (-0.8533, 0.5701, -0.9174), (-0.7257, 0.7257, -0.9174), (-0.5701, 0.8533, -0.9174), (-0.3927, 0.9481, -0.9174), (-0.2002, 1.007, -0.9174), (0.2002, 1.007, -0.9174), (1.435e-07, 1.026, -0.9174), (0.3927, 0.9481, -0.9174), (0.5701, 0.8533, -0.9174), (0.7257, 0.7257, -0.9174), (0.8533, 0.5701, -0.9174), (0.9481, 0.3927, -0.9174), (1.007, 0.2002, -0.9174), (1.026, 2.121e-08, -0.9174), (1.007, -0.2002, -0.9174), (0.9481, -0.3927, -0.9174), (0.8533, -0.5701, -0.9174), (0.7257, -0.7257, -0.9174), (0.5701, -0.8533, -0.9174), (0.3927, -0.9481, -0.9174), (0.2002, -1.007, -0.9174), (-1.909e-07, -1.026, -0.9174), (-0.2002, -1.007, -0.9174), (-0.3927, -0.9481, -0.9174), (-0.5701, -0.8533, -0.9174), (-0.7257, -0.7257, -0.9174), (-0.8533, -0.5701, -0.9174), (-0.9481, -0.3927, -0.9174), (-1.007, -0.2002, -0.9174), (-1.026, 9.347e-07, -0.9174), (-1.007, 0.2002, -0.9174), (-0.9481, 0.3927, -0.9174), (-0.8533, 0.5701, -0.9174), (-0.7257, 0.7257, -0.9174), (-0.5701, 0.8533, -0.9174), (-0.3927, 0.9481, -0.9174), (-0.2002, 1.007, -0.9174), (0.2002, 1.007, -0.9174), (1.435e-07, 1.026, -0.9174), (0.3927, 0.9481, -0.9174), (0.5701, 0.8533, -0.9174), (0.7257, 0.7257, -0.9174), (0.8533, 0.5701, -0.9174), (0.9481, 0.3927, -0.9174), (1.007, 0.2002, -0.9174), (1.026, 2.121e-08, -0.9174), (1.007, -0.2002, -0.9174), (0.9481, -0.3927, -0.9174), (0.8533, -0.5701, -0.9174), (0.7257, -0.7257, -0.9174), (0.5701, -0.8533, -0.9174), (0.3927, -0.9481, -0.9174), (0.2002, -1.007, -0.9174), (-1.909e-07, -1.026, -0.9174), (-0.2002, -1.007, -0.9174), (-0.3927, -0.9481, -0.9174), (-0.5701, -0.8533, -0.9174), (-0.7257, -0.7257, -0.9174), (-0.8533, -0.5701, -0.9174), (-0.9481, -0.3927, -0.9174), (-1.007, -0.2002, -0.9174), (-1.026, 9.347e-07, -0.9174), (-1.007, 0.2002, -0.9174), (-0.9481, 0.3927, -0.9174), (-0.8533, 0.5701, -0.9174), (-0.7257, 0.7257, -0.9174), (-0.5701, 0.8533, -0.9174), (-0.3927, 0.9481, -0.9174), (-0.2002, 1.007, -0.9174), (1.435e-07, 1.026, 0.1824), (0.2002, 1.007, 0.1824), (0.3927, 0.9481, 0.1824), (0.5701, 0.8533, 0.1824), (0.7257, 0.7257, 0.1824), (0.8533, 0.5701, 0.1824), (0.9481, 0.3927, 0.1824), (1.007, 0.2002, 0.1824), (1.026, 2.121e-08, 0.1824), (1.007, -0.2002, 0.1824), (0.9481, -0.3927, 0.1824), (0.8533, -0.5701, 0.1824), (0.7257, -0.7257, 0.1824), (0.5701, -0.8533, 0.1824), (0.3927, -0.9481, 0.1824), (0.2002, -1.007, 0.1824), (-1.909e-07, -1.026, 0.1824), (-0.2002, -1.007, 0.1824), (-0.3927, -0.9481, 0.1824), (-0.5701, -0.8533, 0.1824), (-0.7257, -0.7257, 0.1824), (-0.8533, -0.5701, 0.1824), (-0.9481, -0.3927, 0.1824), (-1.007, -0.2002, 0.1824), (-1.026, 9.347e-07, 0.1824), (-1.007, 0.2002, 0.1824), (-0.9481, 0.3927, 0.1824), (-0.8533, 0.5701, 0.1824), (-0.7257, 0.7257, 0.1824), (-0.5701, 0.8533, 0.1824), (-0.3927, 0.9481, 0.1824), (-0.2002, 1.007, 0.1824), (1.821e-07, 0.581, 1.173), (0.1133, 0.5698, 1.173), (0.2223, 0.5367, 1.173), (0.3228, 0.4831, 1.173), (0.4108, 0.4108, 1.173), (0.4831, 0.3228, 1.173), (0.5367, 0.2223, 1.173), (0.6042, 0.3039, 1.188), (0.6154, 0.1905, 1.188), (0.5698, -0.1133, 1.173), (0.5367, -0.2223, 1.173), (0.4831, -0.3228, 1.173), (0.4108, -0.4108, 1.173), (0.3228, -0.4831, 1.173), (0.2223, -0.5367, 1.173), (0.1133, -0.5698, 1.173), (-7.204e-09, -0.581, 1.173), (-0.1133, -0.5698, 1.173), (-0.2223, -0.5367, 1.173), (-0.3228, -0.4831, 1.173), (-0.4108, -0.4108, 1.173), (-0.4831, -0.3228, 1.173), (-0.5367, -0.2223, 1.173), (-0.5698, -0.1133, 1.173), (-0.581, 6.399e-07, 1.173), (-0.5698, 0.1133, 1.173), (-0.5367, 0.2223, 1.173), (-0.4831, 0.3228, 1.173), (-0.4108, 0.4108, 1.173), (-0.3228, 0.4831, 1.173), (-0.2223, 0.5367, 1.173), (-0.1133, 0.5698, 1.173), (-0.7169, -0.6366, 1.148), (-0.7169, -0.6366, 1.524), (-0.7169, 3.054, 1.148), (-0.7169, 3.054, 1.524), (0.6299, -0.6366, 1.148), (0.6299, -0.6366, 1.524), (0.6299, 3.054, 1.148), (0.6299, 3.054, 1.524)], [], [(160, 161, 3, 1), (161, 162, 5, 3), (162, 163, 7, 5), (163, 164, 9, 7), (164, 165, 11, 9), (165, 166, 13, 11), (166, 167, 15, 13), (167, 168, 17, 15), (168, 169, 19, 17), (169, 170, 21, 19), (170, 171, 23, 21), (171, 172, 25, 23), (172, 173, 27, 25), (173, 174, 29, 27), (174, 175, 31, 29), (175, 176, 33, 31), (176, 177, 35, 33), (177, 178, 37, 35), (178, 179, 39, 37), (179, 180, 41, 39), (180, 181, 43, 41), (181, 182, 45, 43), (182, 183, 47, 45), (183, 184, 49, 47), (184, 185, 51, 49), (185, 186, 53, 51), (186, 187, 55, 53), (187, 188, 57, 55), (188, 189, 59, 57), (189, 190, 61, 59), (190, 191, 63, 61), (191, 160, 1, 63), (12, 10, 197, 198), (21, 23, 75, 74), (3, 5, 66, 65), (47, 49, 88, 87), (29, 31, 79, 78), (11, 13, 70, 69), (55, 57, 92, 91), (37, 39, 83, 82), (19, 21, 74, 73), (63, 1, 64, 95), (1, 3, 65, 64), (45, 47, 87, 86), (27, 29, 78, 77), (9, 11, 69, 68), (53, 55, 91, 90), (35, 37, 82, 81), (17, 19, 73, 72), (61, 63, 95, 94), (43, 45, 86, 85), (25, 27, 77, 76), (7, 9, 68, 67), (51, 53, 90, 89), (33, 35, 81, 80), (15, 17, 72, 71), (59, 61, 94, 93), (41, 43, 85, 84), (23, 25, 76, 75), (5, 7, 67, 66), (49, 51, 89, 88), (31, 33, 80, 79), (13, 15, 71, 70), (57, 59, 93, 92), (39, 41, 84, 83), (83, 84, 116, 115), (113, 114, 146, 145), (92, 93, 125, 124), (70, 71, 103, 102), (79, 80, 112, 111), (88, 89, 121, 120), (66, 67, 99, 98), (75, 76, 108, 107), (84, 85, 117, 116), (93, 94, 126, 125), (71, 72, 104, 103), (80, 81, 113, 112), (89, 90, 122, 121), (67, 68, 100, 99), (76, 77, 109, 108), (85, 86, 118, 117), (94, 95, 127, 126), (72, 73, 105, 104), (81, 82, 114, 113), (90, 91, 123, 122), (68, 69, 101, 100), (77, 78, 110, 109), (86, 87, 119, 118), (64, 65, 96, 97), (95, 64, 97, 127), (73, 74, 106, 105), (82, 83, 115, 114), (91, 92, 124, 123), (69, 70, 102, 101), (78, 79, 111, 110), (87, 88, 120, 119), (65, 66, 98, 96), (74, 75, 107, 106), (128, 130, 131, 132, 133, 134, 135, 136, 137, 138, 139, 140, 141, 142, 143, 144, 145, 146, 147, 148, 149, 150, 151, 152, 153, 154, 155, 156, 157, 158, 159, 129), (100, 101, 133, 132), (127, 97, 129, 159), (114, 115, 147, 146), (101, 102, 134, 133), (115, 116, 148, 147), (102, 103, 135, 134), (116, 117, 149, 148), (103, 104, 136, 135), (117, 118, 150, 149), (104, 105, 137, 136), (118, 119, 151, 150), (105, 106, 138, 137), (119, 120, 152, 151), (106, 107, 139, 138), (120, 121, 153, 152), (107, 108, 140, 139), (121, 122, 154, 153), (108, 109, 141, 140), (122, 123, 155, 154), (109, 110, 142, 141), (97, 96, 128, 129), (123, 124, 156, 155), (110, 111, 143, 142), (96, 98, 130, 128), (124, 125, 157, 156), (111, 112, 144, 143), (98, 99, 131, 130), (125, 126, 158, 157), (112, 113, 145, 144), (99, 100, 132, 131), (126, 127, 159, 158), (62, 0, 160, 191), (60, 62, 191, 190), (58, 60, 190, 189), (56, 58, 189, 188), (54, 56, 188, 187), (52, 54, 187, 186), (50, 52, 186, 185), (48, 50, 185, 184), (46, 48, 184, 183), (44, 46, 183, 182), (42, 44, 182, 181), (40, 42, 181, 180), (38, 40, 180, 179), (36, 38, 179, 178), (34, 36, 178, 177), (32, 34, 177, 176), (30, 32, 176, 175), (28, 30, 175, 174), (26, 28, 174, 173), (24, 26, 173, 172), (22, 24, 172, 171), (20, 22, 171, 170), (18, 20, 170, 169), (16, 18, 169, 168), (14, 16, 168, 167), (12, 14, 167, 166), (10, 12, 166, 165), (8, 10, 165, 164), (6, 8, 164, 163), (4, 6, 163, 162), (2, 4, 162, 161), (0, 2, 161, 160), (192, 223, 222, 221, 220, 219, 218, 217, 216, 215, 214, 213, 212, 211, 210, 209, 208, 207, 206, 205, 204, 203, 202, 201, 200, 199, 198, 197, 196, 195, 194, 193), (30, 28, 206, 207), (48, 46, 215, 216), (4, 2, 193, 194), (22, 20, 202, 203), (40, 38, 211, 212), (58, 56, 220, 221), (14, 12, 198, 199), (32, 30, 207, 208), (50, 48, 216, 217), (6, 4, 194, 195), (24, 22, 203, 204), (42, 40, 212, 213), (60, 58, 221, 222), (16, 14, 199, 200), (34, 32, 208, 209), (52, 50, 217, 218), (8, 6, 195, 196), (26, 24, 204, 205), (44, 42, 213, 214), (62, 60, 222, 223), (18, 16, 200, 201), (36, 34, 209, 210), (54, 52, 218, 219), (10, 8, 196, 197), (28, 26, 205, 206), (46, 44, 214, 215), (2, 0, 192, 193), (0, 62, 223, 192), (20, 18, 201, 202), (38, 36, 210, 211), (56, 54, 219, 220), (224, 225, 227, 226), (226, 227, 231, 230), (230, 231, 229, 228), (228, 229, 225, 224), (226, 230, 228, 224), (231, 227, 225, 229)])
_uv = me_cylinder_002.uv_layers.new(name='UVMap')
_uv.uv.foreach_set('vector', [1.0, 0.5, 0.9688, 0.5, 0.9688, 1.0, 1.0, 1.0, 0.9688, 0.5, 0.9375, 0.5, 0.9375, 1.0, 0.9688, 1.0, 0.9375, 0.5, 0.9062, 0.5, 0.9062, 1.0, 0.9375, 1.0, 0.9062, 0.5, 0.875, 0.5, 0.875, 1.0, 0.9062, 1.0, 0.875, 0.5, 0.8438, 0.5, 0.8438, 1.0, 0.875, 1.0, 0.8438, 0.5, 0.8125, 0.5, 0.8125, 1.0, 0.8438, 1.0, 0.8125, 0.5, 0.7812, 0.5, 0.7812, 1.0, 0.8125, 1.0, 0.7812, 0.5, 0.75, 0.5, 0.75, 1.0, 0.7812, 1.0, 0.75, 0.5, 0.7188, 0.5, 0.7188, 1.0, 0.75, 1.0, 0.7188, 0.5, 0.6875, 0.5, 0.6875, 1.0, 0.7188, 1.0, 0.6875, 0.5, 0.6562, 0.5, 0.6562, 1.0, 0.6875, 1.0, 0.6562, 0.5, 0.625, 0.5, 0.625, 1.0, 0.6562, 1.0, 0.625, 0.5, 0.5938, 0.5, 0.5938, 1.0, 0.625, 1.0, 0.5938, 0.5, 0.5625, 0.5, 0.5625, 1.0, 0.5938, 1.0, 0.5625, 0.5, 0.5312, 0.5, 0.5312, 1.0, 0.5625, 1.0, 0.5312, 0.5, 0.5, 0.5, 0.5, 1.0, 0.5312, 1.0, 0.5, 0.5, 0.4688, 0.5, 0.4688, 1.0, 0.5, 1.0, 0.4688, 0.5, 0.4375, 0.5, 0.4375, 1.0, 0.4688, 1.0, 0.4375, 0.5, 0.4062, 0.5, 0.4062, 1.0, 0.4375, 1.0, 0.4062, 0.5, 0.375, 0.5, 0.375, 1.0, 0.4062, 1.0, 0.375, 0.5, 0.3438, 0.5, 0.3438, 1.0, 0.375, 1.0, 0.3438, 0.5, 0.3125, 0.5, 0.3125, 1.0, 0.3438, 1.0, 0.3125, 0.5, 0.2812, 0.5, 0.2812, 1.0, 0.3125, 1.0, 0.2812, 0.5, 0.25, 0.5, 0.25, 1.0, 0.2812, 1.0, 0.25, 0.5, 0.2188, 0.5, 0.2188, 1.0, 0.25, 1.0, 0.2188, 0.5, 0.1875, 0.5, 0.1875, 1.0, 0.2188, 1.0, 0.1875, 0.5, 0.1562, 0.5, 0.1562, 1.0, 0.1875, 1.0, 0.1562, 0.5, 0.125, 0.5, 0.125, 1.0, 0.1562, 1.0, 0.125, 0.5, 0.09375, 0.5, 0.09375, 1.0, 0.125, 1.0, 0.09375, 0.5, 0.0625, 0.5, 0.0625, 1.0, 0.09375, 1.0, 0.0625, 0.5, 0.03125, 0.5, 0.03125, 1.0, 0.0625, 1.0, 0.03125, 0.5, 0.0, 0.5, 0.0, 1.0, 0.03125, 1.0, 0.8125, 0.5, 0.8438, 0.5, 0.8438, 0.5, 0.8125, 0.5, 0.6875, 1.0, 0.6562, 1.0, 0.6562, 1.0, 0.6875, 1.0, 0.9688, 1.0, 0.9375, 1.0, 0.9375, 1.0, 0.9688, 1.0, 0.2812, 1.0, 0.25, 1.0, 0.25, 1.0, 0.2812, 1.0, 0.5625, 1.0, 0.5312, 1.0, 0.5312, 1.0, 0.5625, 1.0, 0.8438, 1.0, 0.8125, 1.0, 0.8125, 1.0, 0.8438, 1.0, 0.1562, 1.0, 0.125, 1.0, 0.125, 1.0, 0.1562, 1.0, 0.4375, 1.0, 0.4062, 1.0, 0.4062, 1.0, 0.4375, 1.0, 0.7188, 1.0, 0.6875, 1.0, 0.6875, 1.0, 0.7188, 1.0, 0.03125, 1.0, 0.0, 1.0, 0.0, 1.0, 0.03125, 1.0, 1.0, 1.0, 0.9688, 1.0, 0.9688, 1.0, 1.0, 1.0, 0.3125, 1.0, 0.2812, 1.0, 0.2812, 1.0, 0.3125, 1.0, 0.5938, 1.0, 0.5625, 1.0, 0.5625, 1.0, 0.5938, 1.0, 0.875, 1.0, 0.8438, 1.0, 0.8438, 1.0, 0.875, 1.0, 0.1875, 1.0, 0.1562, 1.0, 0.1562, 1.0, 0.1875, 1.0, 0.4688, 1.0, 0.4375, 1.0, 0.4375, 1.0, 0.4688, 1.0, 0.75, 1.0, 0.7188, 1.0, 0.7188, 1.0, 0.75, 1.0, 0.0625, 1.0, 0.03125, 1.0, 0.03125, 1.0, 0.0625, 1.0, 0.3438, 1.0, 0.3125, 1.0, 0.3125, 1.0, 0.3438, 1.0, 0.625, 1.0, 0.5938, 1.0, 0.5938, 1.0, 0.625, 1.0, 0.9062, 1.0, 0.875, 1.0, 0.875, 1.0, 0.9062, 1.0, 0.2188, 1.0, 0.1875, 1.0, 0.1875, 1.0, 0.2188, 1.0, 0.5, 1.0, 0.4688, 1.0, 0.4688, 1.0, 0.5, 1.0, 0.7812, 1.0, 0.75, 1.0, 0.75, 1.0, 0.7812, 1.0, 0.09375, 1.0, 0.0625, 1.0, 0.0625, 1.0, 0.09375, 1.0, 0.375, 1.0, 0.3438, 1.0, 0.3438, 1.0, 0.375, 1.0, 0.6562, 1.0, 0.625, 1.0, 0.625, 1.0, 0.6562, 1.0, 0.9375, 1.0, 0.9062, 1.0, 0.9062, 1.0, 0.9375, 1.0, 0.25, 1.0, 0.2188, 1.0, 0.2188, 1.0, 0.25, 1.0, 0.5312, 1.0, 0.5, 1.0, 0.5, 1.0, 0.5312, 1.0, 0.8125, 1.0, 0.7812, 1.0, 0.7812, 1.0, 0.8125, 1.0, 0.125, 1.0, 0.09375, 1.0, 0.09375, 1.0, 0.125, 1.0, 0.4062, 1.0, 0.375, 1.0, 0.375, 1.0, 0.4062, 1.0, 0.4062, 1.0, 0.375, 1.0, 0.375, 1.0, 0.4062, 1.0, 0.4688, 1.0, 0.4375, 1.0, 0.4375, 1.0, 0.4688, 1.0, 0.125, 1.0, 0.09375, 1.0, 0.09375, 1.0, 0.125, 1.0, 0.8125, 1.0, 0.7812, 1.0, 0.7812, 1.0, 0.8125, 1.0, 0.5312, 1.0, 0.5, 1.0, 0.5, 1.0, 0.5312, 1.0, 0.25, 1.0, 0.2188, 1.0, 0.2188, 1.0, 0.25, 1.0, 0.9375, 1.0, 0.9062, 1.0, 0.9062, 1.0, 0.9375, 1.0, 0.6562, 1.0, 0.625, 1.0, 0.625, 1.0, 0.6562, 1.0, 0.375, 1.0, 0.3438, 1.0, 0.3438, 1.0, 0.375, 1.0, 0.09375, 1.0, 0.0625, 1.0, 0.0625, 1.0, 0.09375, 1.0, 0.7812, 1.0, 0.75, 1.0, 0.75, 1.0, 0.7812, 1.0, 0.5, 1.0, 0.4688, 1.0, 0.4688, 1.0, 0.5, 1.0, 0.2188, 1.0, 0.1875, 1.0, 0.1875, 1.0, 0.2188, 1.0, 0.9062, 1.0, 0.875, 1.0, 0.875, 1.0, 0.9062, 1.0, 0.625, 1.0, 0.5938, 1.0, 0.5938, 1.0, 0.625, 1.0, 0.3438, 1.0, 0.3125, 1.0, 0.3125, 1.0, 0.3438, 1.0, 0.0625, 1.0, 0.03125, 1.0, 0.03125, 1.0, 0.0625, 1.0, 0.75, 1.0, 0.7188, 1.0, 0.7188, 1.0, 0.75, 1.0, 0.4688, 1.0, 0.4375, 1.0, 0.4375, 1.0, 0.4688, 1.0, 0.1875, 1.0, 0.1562, 1.0, 0.1562, 1.0, 0.1875, 1.0, 0.875, 1.0, 0.8438, 1.0, 0.8438, 1.0, 0.875, 1.0, 0.5938, 1.0, 0.5625, 1.0, 0.5625, 1.0, 0.5938, 1.0, 0.3125, 1.0, 0.2812, 1.0, 0.2812, 1.0, 0.3125, 1.0, 1.0, 1.0, 0.9688, 1.0, 0.9688, 1.0, 1.0, 1.0, 0.03125, 1.0, 0.0, 1.0, 0.0, 1.0, 0.03125, 1.0, 0.7188, 1.0, 0.6875, 1.0, 0.6875, 1.0, 0.7188, 1.0, 0.4375, 1.0, 0.4062, 1.0, 0.4062, 1.0, 0.4375, 1.0, 0.1562, 1.0, 0.125, 1.0, 0.125, 1.0, 0.1562, 1.0, 0.8438, 1.0, 0.8125, 1.0, 0.8125, 1.0, 0.8438, 1.0, 0.5625, 1.0, 0.5312, 1.0, 0.5312, 1.0, 0.5625, 1.0, 0.2812, 1.0, 0.25, 1.0, 0.25, 1.0, 0.2812, 1.0, 0.9688, 1.0, 0.9375, 1.0, 0.9375, 1.0, 0.9688, 1.0, 0.6875, 1.0, 0.6562, 1.0, 0.6562, 1.0, 0.6875, 1.0, 0.2968, 0.4854, 0.3418, 0.4717, 0.3833, 0.4496, 0.4197, 0.4197, 0.4496, 0.3833, 0.4717, 0.3418, 0.4854, 0.2968, 0.49, 0.25, 0.4854, 0.2032, 0.4717, 0.1582, 0.4496, 0.1167, 0.4197, 0.08029, 0.3833, 0.05045, 0.3418, 0.02827, 0.2968, 0.01461, 0.25, 0.01, 0.2032, 0.01461, 0.1582, 0.02827, 0.1167, 0.05045, 0.08029, 0.08029, 0.05045, 0.1167, 0.02827, 0.1582, 0.01461, 0.2032, 0.01, 0.25, 0.01461, 0.2968, 0.02827, 0.3418, 0.05045, 0.3833, 0.08029, 0.4197, 0.1167, 0.4496, 0.1582, 0.4717, 0.2032, 0.4854, 0.25, 0.49, 0.875, 1.0, 0.8438, 1.0, 0.8438, 1.0, 0.875, 1.0, 0.03125, 1.0, 0.0, 1.0, 0.0, 1.0, 0.03125, 1.0, 0.4375, 1.0, 0.4062, 1.0, 0.4062, 1.0, 0.4375, 1.0, 0.8438, 1.0, 0.8125, 1.0, 0.8125, 1.0, 0.8438, 1.0, 0.4062, 1.0, 0.375, 1.0, 0.375, 1.0, 0.4062, 1.0, 0.8125, 1.0, 0.7812, 1.0, 0.7812, 1.0, 0.8125, 1.0, 0.375, 1.0, 0.3438, 1.0, 0.3438, 1.0, 0.375, 1.0, 0.7812, 1.0, 0.75, 1.0, 0.75, 1.0, 0.7812, 1.0, 0.3438, 1.0, 0.3125, 1.0, 0.3125, 1.0, 0.3438, 1.0, 0.75, 1.0, 0.7188, 1.0, 0.7188, 1.0, 0.75, 1.0, 0.3125, 1.0, 0.2812, 1.0, 0.2812, 1.0, 0.3125, 1.0, 0.7188, 1.0, 0.6875, 1.0, 0.6875, 1.0, 0.7188, 1.0, 0.2812, 1.0, 0.25, 1.0, 0.25, 1.0, 0.2812, 1.0, 0.6875, 1.0, 0.6562, 1.0, 0.6562, 1.0, 0.6875, 1.0, 0.25, 1.0, 0.2188, 1.0, 0.2188, 1.0, 0.25, 1.0, 0.6562, 1.0, 0.625, 1.0, 0.625, 1.0, 0.6562, 1.0, 0.2188, 1.0, 0.1875, 1.0, 0.1875, 1.0, 0.2188, 1.0, 0.625, 1.0, 0.5938, 1.0, 0.5938, 1.0, 0.625, 1.0, 0.1875, 1.0, 0.1562, 1.0, 0.1562, 1.0, 0.1875, 1.0, 0.5938, 1.0, 0.5625, 1.0, 0.5625, 1.0, 0.5938, 1.0, 1.0, 1.0, 0.9688, 1.0, 0.9688, 1.0, 1.0, 1.0, 0.1562, 1.0, 0.125, 1.0, 0.125, 1.0, 0.1562, 1.0, 0.5625, 1.0, 0.5312, 1.0, 0.5312, 1.0, 0.5625, 1.0, 0.9688, 1.0, 0.9375, 1.0, 0.9375, 1.0, 0.9688, 1.0, 0.125, 1.0, 0.09375, 1.0, 0.09375, 1.0, 0.125, 1.0, 0.5312, 1.0, 0.5, 1.0, 0.5, 1.0, 0.5312, 1.0, 0.9375, 1.0, 0.9062, 1.0, 0.9062, 1.0, 0.9375, 1.0, 0.09375, 1.0, 0.0625, 1.0, 0.0625, 1.0, 0.09375, 1.0, 0.5, 1.0, 0.4688, 1.0, 0.4688, 1.0, 0.5, 1.0, 0.9062, 1.0, 0.875, 1.0, 0.875, 1.0, 0.9062, 1.0, 0.0625, 1.0, 0.03125, 1.0, 0.03125, 1.0, 0.0625, 1.0, 0.03125, 0.5, 0.0, 0.5, 0.0, 0.5, 0.03125, 0.5, 0.0625, 0.5, 0.03125, 0.5, 0.03125, 0.5, 0.0625, 0.5, 0.09375, 0.5, 0.0625, 0.5, 0.0625, 0.5, 0.09375, 0.5, 0.125, 0.5, 0.09375, 0.5, 0.09375, 0.5, 0.125, 0.5, 0.1562, 0.5, 0.125, 0.5, 0.125, 0.5, 0.1562, 0.5, 0.1875, 0.5, 0.1562, 0.5, 0.1562, 0.5, 0.1875, 0.5, 0.2188, 0.5, 0.1875, 0.5, 0.1875, 0.5, 0.2188, 0.5, 0.25, 0.5, 0.2188, 0.5, 0.2188, 0.5, 0.25, 0.5, 0.2812, 0.5, 0.25, 0.5, 0.25, 0.5, 0.2812, 0.5, 0.3125, 0.5, 0.2812, 0.5, 0.2812, 0.5, 0.3125, 0.5, 0.3438, 0.5, 0.3125, 0.5, 0.3125, 0.5, 0.3438, 0.5, 0.375, 0.5, 0.3438, 0.5, 0.3438, 0.5, 0.375, 0.5, 0.4062, 0.5, 0.375, 0.5, 0.375, 0.5, 0.4062, 0.5, 0.4375, 0.5, 0.4062, 0.5, 0.4062, 0.5, 0.4375, 0.5, 0.4688, 0.5, 0.4375, 0.5, 0.4375, 0.5, 0.4688, 0.5, 0.5, 0.5, 0.4688, 0.5, 0.4688, 0.5, 0.5, 0.5, 0.5312, 0.5, 0.5, 0.5, 0.5, 0.5, 0.5312, 0.5, 0.5625, 0.5, 0.5312, 0.5, 0.5312, 0.5, 0.5625, 0.5, 0.5938, 0.5, 0.5625, 0.5, 0.5625, 0.5, 0.5938, 0.5, 0.625, 0.5, 0.5938, 0.5, 0.5938, 0.5, 0.625, 0.5, 0.6562, 0.5, 0.625, 0.5, 0.625, 0.5, 0.6562, 0.5, 0.6875, 0.5, 0.6562, 0.5, 0.6562, 0.5, 0.6875, 0.5, 0.7188, 0.5, 0.6875, 0.5, 0.6875, 0.5, 0.7188, 0.5, 0.75, 0.5, 0.7188, 0.5, 0.7188, 0.5, 0.75, 0.5, 0.7812, 0.5, 0.75, 0.5, 0.75, 0.5, 0.7812, 0.5, 0.8125, 0.5, 0.7812, 0.5, 0.7812, 0.5, 0.8125, 0.5, 0.8438, 0.5, 0.8125, 0.5, 0.8125, 0.5, 0.8438, 0.5, 0.875, 0.5, 0.8438, 0.5, 0.8438, 0.5, 0.875, 0.5, 0.9062, 0.5, 0.875, 0.5, 0.875, 0.5, 0.9062, 0.5, 0.9375, 0.5, 0.9062, 0.5, 0.9062, 0.5, 0.9375, 0.5, 0.9688, 0.5, 0.9375, 0.5, 0.9375, 0.5, 0.9688, 0.5, 1.0, 0.5, 0.9688, 0.5, 0.9688, 0.5, 1.0, 0.5, 0.75, 0.49, 0.7032, 0.4854, 0.6582, 0.4717, 0.6167, 0.4496, 0.5803, 0.4197, 0.5504, 0.3833, 0.5283, 0.3418, 0.5146, 0.2968, 0.51, 0.25, 0.5146, 0.2032, 0.5283, 0.1582, 0.5504, 0.1167, 0.5803, 0.08029, 0.6167, 0.05045, 0.6582, 0.02827, 0.7032, 0.01461, 0.75, 0.01, 0.7968, 0.01461, 0.8418, 0.02827, 0.8833, 0.05045, 0.9197, 0.08029, 0.9496, 0.1167, 0.9717, 0.1582, 0.9854, 0.2032, 0.99, 0.25, 0.9854, 0.2968, 0.9717, 0.3418, 0.9496, 0.3833, 0.9197, 0.4197, 0.8833, 0.4496, 0.8418, 0.4717, 0.7968, 0.4854, 0.5312, 0.5, 0.5625, 0.5, 0.5625, 0.5, 0.5312, 0.5, 0.25, 0.5, 0.2812, 0.5, 0.2812, 0.5, 0.25, 0.5, 0.9375, 0.5, 0.9688, 0.5, 0.9688, 0.5, 0.9375, 0.5, 0.6562, 0.5, 0.6875, 0.5, 0.6875, 0.5, 0.6562, 0.5, 0.375, 0.5, 0.4062, 0.5, 0.4062, 0.5, 0.375, 0.5, 0.09375, 0.5, 0.125, 0.5, 0.125, 0.5, 0.09375, 0.5, 0.7812, 0.5, 0.8125, 0.5, 0.8125, 0.5, 0.7812, 0.5, 0.5, 0.5, 0.5312, 0.5, 0.5312, 0.5, 0.5, 0.5, 0.2188, 0.5, 0.25, 0.5, 0.25, 0.5, 0.2188, 0.5, 0.9062, 0.5, 0.9375, 0.5, 0.9375, 0.5, 0.9062, 0.5, 0.625, 0.5, 0.6562, 0.5, 0.6562, 0.5, 0.625, 0.5, 0.3438, 0.5, 0.375, 0.5, 0.375, 0.5, 0.3438, 0.5, 0.0625, 0.5, 0.09375, 0.5, 0.09375, 0.5, 0.0625, 0.5, 0.75, 0.5, 0.7812, 0.5, 0.7812, 0.5, 0.75, 0.5, 0.4688, 0.5, 0.5, 0.5, 0.5, 0.5, 0.4688, 0.5, 0.1875, 0.5, 0.2188, 0.5, 0.2188, 0.5, 0.1875, 0.5, 0.875, 0.5, 0.9062, 0.5, 0.9062, 0.5, 0.875, 0.5, 0.5938, 0.5, 0.625, 0.5, 0.625, 0.5, 0.5938, 0.5, 0.3125, 0.5, 0.3438, 0.5, 0.3438, 0.5, 0.3125, 0.5, 0.03125, 0.5, 0.0625, 0.5, 0.0625, 0.5, 0.03125, 0.5, 0.7188, 0.5, 0.75, 0.5, 0.75, 0.5, 0.7188, 0.5, 0.4375, 0.5, 0.4688, 0.5, 0.4688, 0.5, 0.4375, 0.5, 0.1562, 0.5, 0.1875, 0.5, 0.1875, 0.5, 0.1562, 0.5, 0.8438, 0.5, 0.875, 0.5, 0.875, 0.5, 0.8438, 0.5, 0.5625, 0.5, 0.5938, 0.5, 0.5938, 0.5, 0.5625, 0.5, 0.2812, 0.5, 0.3125, 0.5, 0.3125, 0.5, 0.2812, 0.5, 0.9688, 0.5, 1.0, 0.5, 1.0, 0.5, 0.9688, 0.5, 0.0, 0.5, 0.03125, 0.5, 0.03125, 0.5, 0.0, 0.5, 0.6875, 0.5, 0.7188, 0.5, 0.7188, 0.5, 0.6875, 0.5, 0.4062, 0.5, 0.4375, 0.5, 0.4375, 0.5, 0.4062, 0.5, 0.125, 0.5, 0.1562, 0.5, 0.1562, 0.5, 0.125, 0.5, 0.375, 0.0, 0.625, 0.0, 0.625, 0.25, 0.375, 0.25, 0.375, 0.25, 0.625, 0.25, 0.625, 0.5, 0.375, 0.5, 0.375, 0.5, 0.625, 0.5, 0.625, 0.75, 0.375, 0.75, 0.375, 0.75, 0.625, 0.75, 0.625, 1.0, 0.375, 1.0, 0.125, 0.5, 0.375, 0.5, 0.375, 0.75, 0.125, 0.75, 0.625, 0.5, 0.875, 0.5, 0.875, 0.75, 0.625, 0.75])
me_cylinder_002.materials.append(mat_material_001)
me_cylinder_002.use_remesh_fix_poles = True
me_cylinder_002.use_remesh_preserve_attributes = False
me_cylinder_002.use_mirror_vertex_groups = False
me_cylinder_002.update()

# ---- objects
ob_light = bpy.data.objects.new('Light', light_light)
ob_camera = bpy.data.objects.new('Camera', cam_camera)
ob_base = bpy.data.objects.new('base', me_cube_001)
ob_cylinder = bpy.data.objects.new('Cylinder', me_cylinder_002)

# ---- transforms, parenting, visibility, modifiers, constraints
ob_light.location = (4.076, 1.005, 6.903)
ob_light.rotation_euler = (0.6503, 0.05522, 1.866)
ob_light.lock_rotations_4d = False
ob_light.empty_display_type = 'ARROWS'
ob_light.color = (0.0, 0.0, 0.0, 0.0)
ob_light.lineart.crease_threshold = 0.0
ob_camera.location = (7.359, -6.926, 4.958)
ob_camera.rotation_euler = (1.109, 0.0, 0.8149)
ob_camera.lock_rotations_4d = False
ob_camera.empty_display_type = 'ARROWS'
ob_camera.color = (0.0, 0.0, 0.0, 0.0)
ob_camera.display_type = 'WIRE'
ob_camera.lineart.crease_threshold = 0.0
ob_base.location = (0.0, 0.0, 0.9994)
ob_base.lineart.crease_threshold = 0.0
ob_cylinder.location = (0.0, 0.0, 3.948)
ob_cylinder.scale = (0.4596, 0.4596, 0.4596)
ob_cylinder.lineart.crease_threshold = 0.0

# ---- collection membership
col_collection.objects.link(ob_light)
col_collection.objects.link(ob_camera)
col_collection.objects.link(ob_base)
col_collection.objects.link(ob_cylinder)

# ---- scene / render settings (as saved in the file)
scene.camera = ob_camera
scene.frame_start = 1; scene.frame_end = 250; scene.frame_set(116)
scene.render.engine = 'BLENDER_EEVEE_NEXT'
scene.cycles.use_denoising = False
scene.cycles.samples = 128
scene.cycles.sampling_pattern = 'TABULATED_SOBOL'
scene.cycles.use_adaptive_sampling = False
scene.cycles.use_light_tree = False
scene.view_settings.view_transform = 'Filmic'
bpy.context.view_layer.update()
